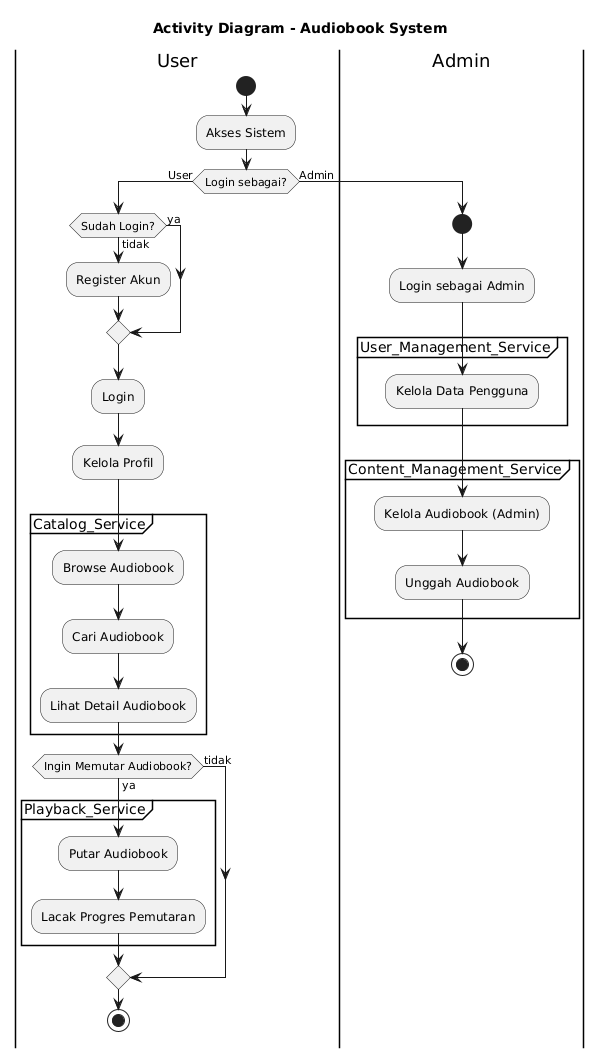

The diagram above was rendered by PlantUML. Its source (embedded in the PNG):
@startuml
title Activity Diagram - Audiobook System

|User|
start
:Akses Sistem;
if (Login sebagai?) then (User)
  if (Sudah Login?) then (ya)
  else (tidak)
    :Register Akun;
  endif
  :Login;
  :Kelola Profil;

  partition Catalog_Service {
    :Browse Audiobook;
    :Cari Audiobook;
    :Lihat Detail Audiobook;
  }

  if (Ingin Memutar Audiobook?) then (ya)
    partition Playback_Service {
      :Putar Audiobook;
      :Lacak Progres Pemutaran;
    }
  else (tidak)
  endif
  stop

else (Admin)
|Admin|
  start
  :Login sebagai Admin;

  partition User_Management_Service {
    :Kelola Data Pengguna;
  }

  partition Content_Management_Service {
    :Kelola Audiobook (Admin);
    :Unggah Audiobook;
  }
  stop
endif
@enduml